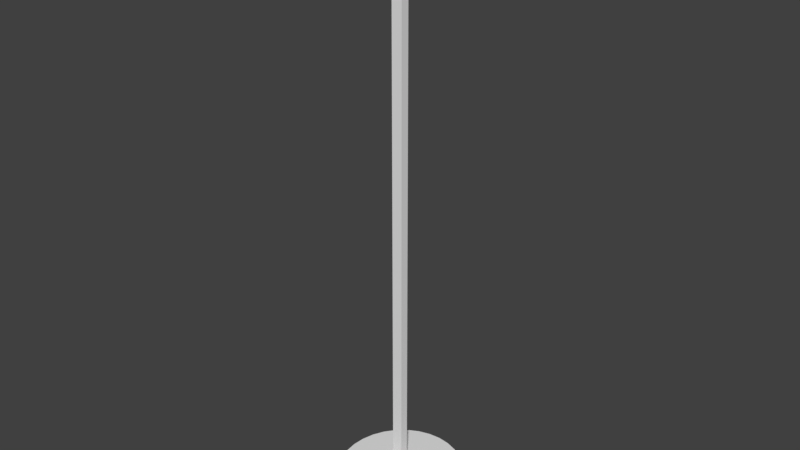 # Source: Kleider_st_nder_GGJ2019.blend  (saved by Blender 2.79.0; exported with 4.5.12 LTS)
import bpy
from mathutils import Matrix  # noqa: F401  (used for matrix-valued properties, if any)

bpy.ops.wm.read_factory_settings(use_empty=True)
scene = bpy.context.scene
scene.name = 'Scene'

# ---- collections
col_collection_1 = bpy.data.collections.new('Collection 1'); scene.collection.children.link(col_collection_1)

# ---- materials (node trees are filled in below, after node groups)
mat_material = bpy.data.materials.new('Material')
mat_material.alpha_threshold = 0.0
mat_material.use_transparent_shadow = False
mat_material.roughness = 0.5
mat_material.line_color = (0.0, 0.0, 0.0, 1.0)

# ---- node groups
ng_auto_smooth = bpy.data.node_groups.new('Auto Smooth', 'GeometryNodeTree')
_s = ng_auto_smooth.interface.new_socket(name='Geometry', in_out='OUTPUT', socket_type='NodeSocketGeometry')
_s = ng_auto_smooth.interface.new_socket(name='Geometry', in_out='INPUT', socket_type='NodeSocketGeometry')
_s = ng_auto_smooth.interface.new_socket(name='Angle', in_out='INPUT', socket_type='NodeSocketFloat')
_s.subtype = 'ANGLE'
_s.min_value = 0.0
_s.max_value = 3.142
ng_auto_smooth.is_modifier = True
_N = ng_auto_smooth.nodes; _L = ng_auto_smooth.links
n0 = _N.new('NodeGroupOutput'); n0.name = 'Group Output'; n0.location = (480, -100)
n1 = _N.new('NodeGroupInput'); n1.name = 'Group Input'; n1.location = (-420, -300)
n2 = _N.new('NodeGroupInput'); n2.name = 'Group Input.001'; n2.location = (-60, -100)
n3 = _N.new('GeometryNodeSetShadeSmooth'); n3.name = 'Set Shade Smooth'; n3.location = (120, -100)
n3.domain = 'EDGE'
n4 = _N.new('GeometryNodeSetShadeSmooth'); n4.name = 'Set Shade Smooth.001'; n4.location = (300, -100)
n5 = _N.new('GeometryNodeInputMeshEdgeAngle'); n5.name = 'Edge Angle'; n5.location = (-420, -220)
n6 = _N.new('GeometryNodeInputEdgeSmooth'); n6.name = 'Is Edge Smooth'; n6.location = (-60, -160)
n7 = _N.new('GeometryNodeInputShadeSmooth'); n7.name = 'Is Face Smooth'; n7.location = (-240, -340)
n8 = _N.new('FunctionNodeBooleanMath'); n8.name = 'Boolean Math'; n8.location = (-60, -220)
n9 = _N.new('FunctionNodeCompare'); n9.name = 'Compare'; n9.location = (-240, -180)
n9.operation = 'LESS_EQUAL'
_L.new(n5.outputs[0], n9.inputs[0])
_L.new(n4.outputs[0], n0.inputs[0])
_L.new(n1.outputs[1], n9.inputs[1])
_L.new(n9.outputs[0], n8.inputs[0])
_L.new(n7.outputs[0], n8.inputs[1])
_L.new(n2.outputs[0], n3.inputs[0])
_L.new(n6.outputs[0], n3.inputs[1])
_L.new(n3.outputs[0], n4.inputs[0])
_L.new(n8.outputs[0], n3.inputs[2])
n0.is_active_output = True

# ---- material node trees

# ---- world
world_world = bpy.data.worlds.new('World'); scene.world = world_world
world_world.color = (0.05088, 0.05088, 0.05088)
world_world.use_sun_shadow = False
world_world.sun_shadow_jitter_overblur = 0.0
world_world.cycles.sampling_method = 'MANUAL'

# ---- meshes
me_cylinder = bpy.data.meshes.new('Cylinder')
me_cylinder.from_pydata([(0.0, 0.4829, -0.06232), (0.0, 0.4829, 0.06232), (0.09014, 0.4736, -0.06232), (0.09014, 0.4736, 0.06232), (0.1768, 0.4461, -0.06232), (0.1768, 0.4461, 0.06232), (0.2567, 0.4015, -0.06232), (0.2567, 0.4015, 0.06232), (0.3267, 0.3415, -0.06232), (0.3267, 0.3415, 0.06232), (0.3842, 0.2683, -0.06232), (0.3842, 0.2683, 0.06232), (0.4269, 0.1848, -0.06232), (0.4269, 0.1848, 0.06232), (0.4532, 0.09421, -0.06232), (0.4532, 0.09421, 0.06232), (0.462, 3.646e-08, -0.06232), (0.462, 3.646e-08, 0.06232), (0.4532, -0.09421, -0.06232), (0.4532, -0.09421, 0.06232), (0.4269, -0.1848, -0.06232), (0.4269, -0.1848, 0.06232), (0.3842, -0.2683, -0.06232), (0.3842, -0.2683, 0.06232), (0.3267, -0.3415, -0.06232), (0.3267, -0.3415, 0.06232), (0.2567, -0.4015, -0.06232), (0.2567, -0.4015, 0.06232), (0.1768, -0.4461, -0.06232), (0.1768, -0.4461, 0.06232), (0.09014, -0.4736, -0.06232), (0.09014, -0.4736, 0.06232), (-1.506e-07, -0.4829, -0.06232), (-1.506e-07, -0.4829, 0.06232), (-0.09014, -0.4736, -0.06232), (-0.09014, -0.4736, 0.06232), (-0.1768, -0.4461, -0.06232), (-0.1768, -0.4461, 0.06232), (-0.2567, -0.4015, -0.06232), (-0.2567, -0.4015, 0.06232), (-0.3267, -0.3415, -0.06232), (-0.3267, -0.3415, 0.06232), (-0.3842, -0.2683, -0.06232), (-0.3842, -0.2683, 0.06232), (-0.4269, -0.1848, -0.06232), (-0.4269, -0.1848, 0.06232), (-0.4532, -0.09421, -0.06232), (-0.4532, -0.09421, 0.06232), (-0.462, 4.663e-07, -0.06232), (-0.462, 4.663e-07, 0.06232), (-0.4532, 0.09421, -0.06232), (-0.4532, 0.09421, 0.06232), (-0.4269, 0.1848, -0.06232), (-0.4269, 0.1848, 0.06232), (-0.3842, 0.2683, -0.06232), (-0.3842, 0.2683, 0.06232), (-0.3267, 0.3415, -0.06232), (-0.3267, 0.3415, 0.06232), (-0.2567, 0.4015, -0.06232), (-0.2567, 0.4015, 0.06232), (-0.1768, 0.4461, -0.06232), (-0.1768, 0.4461, 0.06232), (-0.09014, 0.4736, -0.06232), (-0.09014, 0.4736, 0.06232), (0.0, 0.4829, 4.19), (0.0, 0.4829, 4.315), (0.09014, 0.4736, 4.19), (0.09014, 0.4736, 4.315), (0.1768, 0.4461, 4.19), (0.1768, 0.4461, 4.315), (0.2567, 0.4015, 4.19), (0.2567, 0.4015, 4.315), (0.3267, 0.3415, 4.19), (0.3267, 0.3415, 4.315), (0.3842, 0.2683, 4.19), (0.3842, 0.2683, 4.315), (0.4269, 0.1848, 4.19), (0.4269, 0.1848, 4.315), (0.4532, 0.09421, 4.19), (0.4532, 0.09421, 4.315), (0.462, 3.646e-08, 4.19), (0.462, 3.646e-08, 4.315), (0.4532, -0.09421, 4.19), (0.4532, -0.09421, 4.315), (0.4269, -0.1848, 4.19), (0.4269, -0.1848, 4.315), (0.3842, -0.2683, 4.19), (0.3842, -0.2683, 4.315), (0.3267, -0.3415, 4.19), (0.3267, -0.3415, 4.315), (0.2567, -0.4015, 4.19), (0.2567, -0.4015, 4.315), (0.1768, -0.4461, 4.19), (0.1768, -0.4461, 4.315), (0.09014, -0.4736, 4.19), (0.09014, -0.4736, 4.315), (-1.506e-07, -0.4829, 4.19), (-1.506e-07, -0.4829, 4.315), (-0.09014, -0.4736, 4.19), (-0.09014, -0.4736, 4.315), (-0.1768, -0.4461, 4.19), (-0.1768, -0.4461, 4.315), (-0.2567, -0.4015, 4.19), (-0.2567, -0.4015, 4.315), (-0.3267, -0.3415, 4.19), (-0.3267, -0.3415, 4.315), (-0.3842, -0.2683, 4.19), (-0.3842, -0.2683, 4.315), (-0.4269, -0.1848, 4.19), (-0.4269, -0.1848, 4.315), (-0.4532, -0.09421, 4.19), (-0.4532, -0.09421, 4.315), (-0.462, 4.663e-07, 4.19), (-0.462, 4.663e-07, 4.315), (-0.4532, 0.09421, 4.19), (-0.4532, 0.09421, 4.315), (-0.4269, 0.1848, 4.19), (-0.4269, 0.1848, 4.315), (-0.3842, 0.2683, 4.19), (-0.3842, 0.2683, 4.315), (-0.3267, 0.3415, 4.19), (-0.3267, 0.3415, 4.315), (-0.2567, 0.4015, 4.19), (-0.2567, 0.4015, 4.315), (-0.1768, 0.4461, 4.19), (-0.1768, 0.4461, 4.315), (-0.09014, 0.4736, 4.19), (-0.09014, 0.4736, 4.315), (0.07236, 0.08362, 4.052), (0.07236, 0.08362, 4.223), (0.07236, -0.08362, 4.052), (0.07236, -0.08362, 4.223), (-0.07236, 0.08362, 4.052), (-0.07236, 0.08362, 4.223), (-0.07236, -0.08362, 4.052), (-0.07236, -0.08362, 4.223), (0.03973, -0.03195, 4.099), (0.03973, 0.03195, 4.099), (-0.03973, 0.03195, 4.099), (-0.03973, -0.03195, 4.099), (0.03973, -0.03195, 0.05004), (0.03973, 0.03195, 0.05004), (-0.03973, 0.03195, 0.05004), (-0.03973, -0.03195, 0.05004)], [], [(0, 1, 3, 2), (2, 3, 5, 4), (4, 5, 7, 6), (6, 7, 9, 8), (8, 9, 11, 10), (10, 11, 13, 12), (12, 13, 15, 14), (14, 15, 17, 16), (16, 17, 19, 18), (18, 19, 21, 20), (20, 21, 23, 22), (22, 23, 25, 24), (24, 25, 27, 26), (26, 27, 29, 28), (28, 29, 31, 30), (30, 31, 33, 32), (32, 33, 35, 34), (34, 35, 37, 36), (36, 37, 39, 38), (38, 39, 41, 40), (40, 41, 43, 42), (42, 43, 45, 44), (44, 45, 47, 46), (46, 47, 49, 48), (48, 49, 51, 50), (50, 51, 53, 52), (52, 53, 55, 54), (54, 55, 57, 56), (56, 57, 59, 58), (58, 59, 61, 60), (3, 1, 63, 61, 59, 57, 55, 53, 51, 49, 47, 45, 43, 41, 39, 37, 35, 33, 31, 29, 27, 25, 23, 21, 19, 17, 15, 13, 11, 9, 7, 5), (60, 61, 63, 62), (62, 63, 1, 0), (0, 2, 4, 6, 8, 10, 12, 14, 16, 18, 20, 22, 24, 26, 28, 30, 32, 34, 36, 38, 40, 42, 44, 46, 48, 50, 52, 54, 56, 58, 60, 62), (64, 65, 67, 66), (66, 67, 69, 68), (68, 69, 71, 70), (70, 71, 73, 72), (72, 73, 75, 74), (74, 75, 77, 76), (76, 77, 79, 78), (78, 79, 81, 80), (80, 81, 83, 82), (82, 83, 85, 84), (84, 85, 87, 86), (86, 87, 89, 88), (88, 89, 91, 90), (90, 91, 93, 92), (92, 93, 95, 94), (94, 95, 97, 96), (96, 97, 99, 98), (98, 99, 101, 100), (100, 101, 103, 102), (102, 103, 105, 104), (104, 105, 107, 106), (106, 107, 109, 108), (108, 109, 111, 110), (110, 111, 113, 112), (112, 113, 115, 114), (114, 115, 117, 116), (116, 117, 119, 118), (118, 119, 121, 120), (120, 121, 123, 122), (122, 123, 125, 124), (67, 65, 127, 125, 123, 121, 119, 117, 115, 113, 111, 109, 107, 105, 103, 101, 99, 97, 95, 93, 91, 89, 87, 85, 83, 81, 79, 77, 75, 73, 71, 69), (124, 125, 127, 126), (126, 127, 65, 64), (64, 66, 68, 70, 72, 74, 76, 78, 80, 82, 84, 86, 88, 90, 92, 94, 96, 98, 100, 102, 104, 106, 108, 110, 112, 114, 116, 118, 120, 122, 124, 126), (128, 129, 131, 130), (130, 131, 135, 134), (134, 135, 133, 132), (132, 133, 129, 128), (130, 134, 132, 128), (136, 140, 141, 137), (137, 141, 142, 138), (138, 142, 143, 139), (140, 136, 139, 143)])
me_cylinder.polygons.foreach_set('use_smooth', [True] * 77)
_k = set([(0, 2), (0, 62), (1, 3), (1, 63), (2, 4), (3, 5), (4, 6), (5, 7), (6, 8), (7, 9), (8, 10), (9, 11), (10, 12), (11, 13), (12, 14), (13, 15), (14, 16), (15, 17), (16, 18), (17, 19), (18, 20), (19, 21), (20, 22), (21, 23), (22, 24), (23, 25), (24, 26), (25, 27), (26, 28), (27, 29), (28, 30), (29, 31), (30, 32), (31, 33), (32, 34), (33, 35), (34, 36), (35, 37), (36, 38), (37, 39), (38, 40), (39, 41), (40, 42), (41, 43), (42, 44), (43, 45), (44, 46), (45, 47), (46, 48), (47, 49), (48, 50), (49, 51), (50, 52), (51, 53), (52, 54), (53, 55), (54, 56), (55, 57), (56, 58), (57, 59), (58, 60), (59, 61), (60, 62), (61, 63), (64, 66), (64, 126), (65, 67), (65, 127), (66, 68), (67, 69), (68, 70), (69, 71), (70, 72), (71, 73), (72, 74), (73, 75), (74, 76), (75, 77), (76, 78), (77, 79), (78, 80), (79, 81), (80, 82), (81, 83), (82, 84), (83, 85), (84, 86), (85, 87), (86, 88), (87, 89), (88, 90), (89, 91), (90, 92), (91, 93), (92, 94), (93, 95), (94, 96), (95, 97), (96, 98), (97, 99), (98, 100), (99, 101), (100, 102), (101, 103), (102, 104), (103, 105), (104, 106), (105, 107), (106, 108), (107, 109), (108, 110), (109, 111), (110, 112), (111, 113), (112, 114), (113, 115), (114, 116), (115, 117), (116, 118), (117, 119), (118, 120), (119, 121), (120, 122), (121, 123), (122, 124), (123, 125), (124, 126), (125, 127), (128, 129), (128, 130), (128, 132), (130, 131), (130, 134), (132, 133), (132, 134), (134, 135), (136, 140), (137, 141), (138, 142), (139, 143)])
me_cylinder.attributes.new('sharp_edge', 'BOOLEAN', 'EDGE').data.foreach_set('value', [ (min(e.vertices), max(e.vertices)) in _k for e in me_cylinder.edges])
_uv = me_cylinder.uv_layers.new(name='UVMap')
_uv.uv.foreach_set('vector', [0.5442, 0.5064, 0.5442, 0.5378, 0.5214, 0.5378, 0.5214, 0.5064, 0.5214, 0.5064, 0.5214, 0.5378, 0.4985, 0.5378, 0.4985, 0.5064, 0.4985, 0.5064, 0.4985, 0.5378, 0.4754, 0.5378, 0.4754, 0.5064, 0.4754, 0.5064, 0.4754, 0.5378, 0.4522, 0.5378, 0.4522, 0.5064, 0.4522, 0.5064, 0.4522, 0.5378, 0.4287, 0.5378, 0.4287, 0.5064, 0.4287, 0.5064, 0.4287, 0.5378, 0.4051, 0.5378, 0.4051, 0.5064, 0.4051, 0.5064, 0.4051, 0.5378, 0.3814, 0.5378, 0.3814, 0.5064, 0.3814, 0.5064, 0.3814, 0.5378, 0.3575, 0.5378, 0.3575, 0.5064, 0.3575, 0.5064, 0.3575, 0.5378, 0.3337, 0.5378, 0.3337, 0.5064, 0.3337, 0.5064, 0.3337, 0.5378, 0.3099, 0.5378, 0.3099, 0.5064, 0.3099, 0.5064, 0.3099, 0.5378, 0.2863, 0.5378, 0.2863, 0.5064, 0.2863, 0.5064, 0.2863, 0.5378, 0.2629, 0.5378, 0.2629, 0.5064, 0.2629, 0.5064, 0.2629, 0.5378, 0.2396, 0.5378, 0.2396, 0.5064, 0.2396, 0.5064, 0.2396, 0.5378, 0.2166, 0.5378, 0.2166, 0.5064, 0.2166, 0.5064, 0.2166, 0.5378, 0.1937, 0.5378, 0.1937, 0.5064, 0.1937, 0.5064, 0.1937, 0.5378, 0.1709, 0.5378, 0.1709, 0.5064, 0.1709, 0.5064, 0.1709, 0.5378, 0.148, 0.5378, 0.148, 0.5064, 0.148, 0.5064, 0.148, 0.5378, 0.1251, 0.5378, 0.1251, 0.5064, 0.1251, 0.5064, 0.1251, 0.5378, 0.1021, 0.5378, 0.1021, 0.5064, 0.1021, 0.5064, 0.1021, 0.5378, 0.07886, 0.5378, 0.07886, 0.5064, 0.8255, 0.5064, 0.8255, 0.5378, 0.8021, 0.5378, 0.8021, 0.5064, 0.8021, 0.5064, 0.8021, 0.5378, 0.7785, 0.5378, 0.7785, 0.5064, 0.7785, 0.5064, 0.7785, 0.5378, 0.7547, 0.5378, 0.7547, 0.5064, 0.7547, 0.5064, 0.7547, 0.5378, 0.7309, 0.5378, 0.7309, 0.5064, 0.7309, 0.5064, 0.7309, 0.5378, 0.707, 0.5378, 0.707, 0.5064, 0.707, 0.5064, 0.707, 0.5378, 0.6833, 0.5378, 0.6833, 0.5064, 0.6833, 0.5064, 0.6833, 0.5378, 0.6596, 0.5378, 0.6596, 0.5064, 0.6596, 0.5064, 0.6596, 0.5378, 0.6362, 0.5378, 0.6362, 0.5064, 0.6362, 0.5064, 0.6362, 0.5378, 0.613, 0.5378, 0.613, 0.5064, 0.613, 0.5064, 0.613, 0.5378, 0.5899, 0.5378, 0.5899, 0.5064, 0.3209, 0.1061, 0.3211, 0.1289, 0.3166, 0.1513, 0.3077, 0.1724, 0.2946, 0.1914, 0.2779, 0.2075, 0.2582, 0.2202, 0.2362, 0.2289, 0.2129, 0.2334, 0.189, 0.2334, 0.1656, 0.2289, 0.1435, 0.2202, 0.1236, 0.2075, 0.1066, 0.1914, 0.0932, 0.1724, 0.0839, 0.1513, 0.07906, 0.1289, 0.07886, 0.1061, 0.08332, 0.08372, 0.09226, 0.06263, 0.1053, 0.04366, 0.1221, 0.02752, 0.1418, 0.01484, 0.1637, 0.006104, 0.187, 0.001651, 0.2109, 0.001651, 0.2343, 0.006104, 0.2564, 0.01484, 0.2763, 0.02752, 0.2933, 0.04366, 0.3067, 0.06263, 0.316, 0.08372, 0.5899, 0.5064, 0.5899, 0.5378, 0.567, 0.5378, 0.567, 0.5064, 0.567, 0.5064, 0.567, 0.5378, 0.5442, 0.5378, 0.5442, 0.5064, 0.5666, 0.1289, 0.5621, 0.1513, 0.5532, 0.1724, 0.5401, 0.1914, 0.5234, 0.2075, 0.5037, 0.2202, 0.4817, 0.2289, 0.4584, 0.2334, 0.4345, 0.2334, 0.4111, 0.2289, 0.389, 0.2202, 0.3691, 0.2075, 0.3521, 0.1914, 0.3387, 0.1724, 0.3294, 0.1513, 0.3246, 0.1289, 0.3244, 0.1061, 0.3288, 0.08372, 0.3378, 0.06264, 0.3508, 0.04366, 0.3676, 0.02752, 0.3873, 0.01484, 0.4092, 0.006104, 0.4325, 0.001651, 0.4564, 0.001651, 0.4798, 0.006104, 0.5019, 0.01484, 0.5218, 0.02752, 0.5388, 0.04366, 0.5522, 0.06263, 0.5615, 0.08372, 0.5664, 0.1061, 0.5442, 0.4717, 0.5442, 0.5031, 0.5214, 0.5031, 0.5214, 0.4717, 0.5214, 0.4717, 0.5214, 0.5031, 0.4985, 0.5031, 0.4985, 0.4717, 0.4985, 0.4717, 0.4985, 0.5031, 0.4754, 0.5031, 0.4754, 0.4717, 0.4754, 0.4717, 0.4754, 0.5031, 0.4522, 0.5031, 0.4522, 0.4717, 0.4522, 0.4717, 0.4522, 0.5031, 0.4287, 0.5031, 0.4287, 0.4717, 0.4287, 0.4717, 0.4287, 0.5031, 0.4051, 0.5031, 0.4051, 0.4717, 0.4051, 0.4717, 0.4051, 0.5031, 0.3814, 0.5031, 0.3814, 0.4717, 0.3814, 0.4717, 0.3814, 0.5031, 0.3575, 0.5031, 0.3575, 0.4717, 0.3575, 0.4717, 0.3575, 0.5031, 0.3337, 0.5031, 0.3337, 0.4717, 0.3337, 0.4717, 0.3337, 0.5031, 0.3099, 0.5031, 0.3099, 0.4717, 0.3099, 0.4717, 0.3099, 0.5031, 0.2863, 0.5031, 0.2863, 0.4717, 0.2863, 0.4717, 0.2863, 0.5031, 0.2629, 0.5031, 0.2629, 0.4717, 0.2629, 0.4717, 0.2629, 0.5031, 0.2396, 0.5031, 0.2396, 0.4717, 0.2396, 0.4717, 0.2396, 0.5031, 0.2166, 0.5031, 0.2166, 0.4717, 0.2166, 0.4717, 0.2166, 0.5031, 0.1937, 0.5031, 0.1937, 0.4717, 0.1937, 0.4717, 0.1937, 0.5031, 0.1709, 0.5031, 0.1709, 0.4717, 0.1709, 0.4717, 0.1709, 0.5031, 0.148, 0.5031, 0.148, 0.4717, 0.148, 0.4717, 0.148, 0.5031, 0.1251, 0.5031, 0.1251, 0.4717, 0.1251, 0.4717, 0.1251, 0.5031, 0.1021, 0.5031, 0.1021, 0.4717, 0.1021, 0.4717, 0.1021, 0.5031, 0.07886, 0.5031, 0.07886, 0.4717, 0.8255, 0.4717, 0.8255, 0.5031, 0.8021, 0.5031, 0.8021, 0.4717, 0.8021, 0.4717, 0.8021, 0.5031, 0.7785, 0.5031, 0.7785, 0.4717, 0.7785, 0.4717, 0.7785, 0.5031, 0.7547, 0.5031, 0.7547, 0.4717, 0.7547, 0.4717, 0.7547, 0.5031, 0.7309, 0.5031, 0.7309, 0.4717, 0.7309, 0.4717, 0.7309, 0.5031, 0.707, 0.5031, 0.707, 0.4717, 0.707, 0.4717, 0.707, 0.5031, 0.6833, 0.5031, 0.6833, 0.4717, 0.6833, 0.4717, 0.6833, 0.5031, 0.6596, 0.5031, 0.6596, 0.4717, 0.6596, 0.4717, 0.6596, 0.5031, 0.6362, 0.5031, 0.6362, 0.4717, 0.6362, 0.4717, 0.6362, 0.5031, 0.613, 0.5031, 0.613, 0.4717, 0.613, 0.4717, 0.613, 0.5031, 0.5899, 0.5031, 0.5899, 0.4717, 0.3209, 0.3411, 0.3211, 0.364, 0.3166, 0.3864, 0.3077, 0.4074, 0.2946, 0.4264, 0.2779, 0.4426, 0.2582, 0.4552, 0.2362, 0.464, 0.2129, 0.4684, 0.189, 0.4684, 0.1656, 0.464, 0.1435, 0.4552, 0.1236, 0.4426, 0.1066, 0.4264, 0.0932, 0.4074, 0.0839, 0.3864, 0.07906, 0.364, 0.07886, 0.3411, 0.08332, 0.3188, 0.09226, 0.2977, 0.1053, 0.2787, 0.1221, 0.2626, 0.1418, 0.2499, 0.1637, 0.2411, 0.187, 0.2367, 0.2109, 0.2367, 0.2343, 0.2411, 0.2564, 0.2499, 0.2763, 0.2626, 0.2933, 0.2787, 0.3067, 0.2977, 0.316, 0.3188, 0.5899, 0.4717, 0.5899, 0.5031, 0.567, 0.5031, 0.567, 0.4717, 0.567, 0.4717, 0.567, 0.5031, 0.5442, 0.5031, 0.5442, 0.4717, 0.5666, 0.364, 0.5621, 0.3864, 0.5532, 0.4074, 0.5401, 0.4264, 0.5234, 0.4426, 0.5037, 0.4552, 0.4817, 0.464, 0.4584, 0.4684, 0.4345, 0.4684, 0.4111, 0.464, 0.389, 0.4552, 0.3691, 0.4426, 0.3521, 0.4264, 0.3387, 0.4074, 0.3294, 0.3864, 0.3246, 0.364, 0.3244, 0.3411, 0.3288, 0.3188, 0.3378, 0.2977, 0.3508, 0.2787, 0.3676, 0.2626, 0.3873, 0.2499, 0.4092, 0.2411, 0.4325, 0.2367, 0.4564, 0.2367, 0.4798, 0.2411, 0.5019, 0.2499, 0.5218, 0.2626, 0.5388, 0.2787, 0.5522, 0.2977, 0.5615, 0.3188, 0.5664, 0.3411, 0.1641, 0.6207, 0.1641, 0.6639, 0.122, 0.6639, 0.122, 0.6207, 0.122, 0.6207, 0.07886, 0.6207, 0.07886, 0.5843, 0.122, 0.5843, 0.122, 0.5843, 0.122, 0.5411, 0.1641, 0.5411, 0.1641, 0.5843, 0.1641, 0.5843, 0.2073, 0.5843, 0.2073, 0.6207, 0.1641, 0.6207, 0.122, 0.6207, 0.122, 0.5843, 0.1641, 0.5843, 0.1641, 0.6207, 0.001651, 0.9983, 0.001652, 0.001706, 0.01905, 0.001679, 0.01905, 0.9983, 0.01905, 0.9983, 0.01905, 0.001679, 0.0386, 0.001679, 0.03861, 0.9983, 0.03861, 0.9983, 0.0386, 0.001679, 0.056, 0.001651, 0.056, 0.9983, 0.07556, 0.001651, 0.07556, 0.9983, 0.056, 0.9983, 0.056, 0.001651])
me_cylinder.materials.append(mat_material)
me_cylinder.use_remesh_preserve_volume = False
me_cylinder.use_remesh_preserve_attributes = False
me_cylinder.use_mirror_vertex_groups = False
me_cylinder.update()

# ---- objects
ob_cylinder = bpy.data.objects.new('Cylinder', me_cylinder)

# ---- transforms, parenting, visibility, modifiers, constraints
ob_cylinder.location = (0.0, 0.0, 0.1788)
ob_cylinder.lineart.crease_threshold = 0.0
_m = ob_cylinder.modifiers.new('Auto Smooth', 'NODES')
_m.node_group = ng_auto_smooth
_gi = [s.identifier for s in ng_auto_smooth.interface.items_tree if s.item_type == 'SOCKET' and s.in_out == 'INPUT']
_m[_gi[1]] = 3.142  # Angle

# ---- collection membership
col_collection_1.objects.link(ob_cylinder)

# ---- scene / render settings (as saved in the file)
scene.frame_start = 1; scene.frame_end = 250; scene.frame_set(0)
scene.render.engine = 'BLENDER_EEVEE_NEXT'
scene.render.resolution_percentage = 50
scene.render.dither_intensity = 0.0
scene.cycles.use_denoising = False
scene.cycles.samples = 128
scene.cycles.sampling_pattern = 'TABULATED_SOBOL'
scene.cycles.use_adaptive_sampling = False
scene.cycles.use_light_tree = False
scene.cycles.blur_glossy = 0.0
scene.cycles.sample_clamp_indirect = 0.0
scene.view_settings.view_transform = 'Standard'
bpy.context.view_layer.update()

# ---- added for rendering (the .blend has no active camera and no usable light): camera, sun
cam_auto = bpy.data.cameras.new('AutoCamera')
cam_auto.lens = 50.0
cam_auto.sensor_width = 36.0
cam_auto.clip_end = 1000.0
ob_auto_camera = bpy.data.objects.new('AutoCamera', cam_auto)
scene.collection.objects.link(ob_auto_camera)
ob_auto_camera.location = (4.23419, -5.08103, 5.69223)
ob_auto_camera.rotation_euler = (1.09748, -7.21219e-08, 0.694738)
scene.camera = ob_auto_camera
light_auto_sun = bpy.data.lights.new('AutoSun', 'SUN')
light_auto_sun.energy = 3.0
light_auto_sun.angle = 0.0523599
ob_auto_sun = bpy.data.objects.new('AutoSun', light_auto_sun)
scene.collection.objects.link(ob_auto_sun)
ob_auto_sun.rotation_euler = (0.872665, 0.174533, 0.523599)
bpy.context.view_layer.update()
